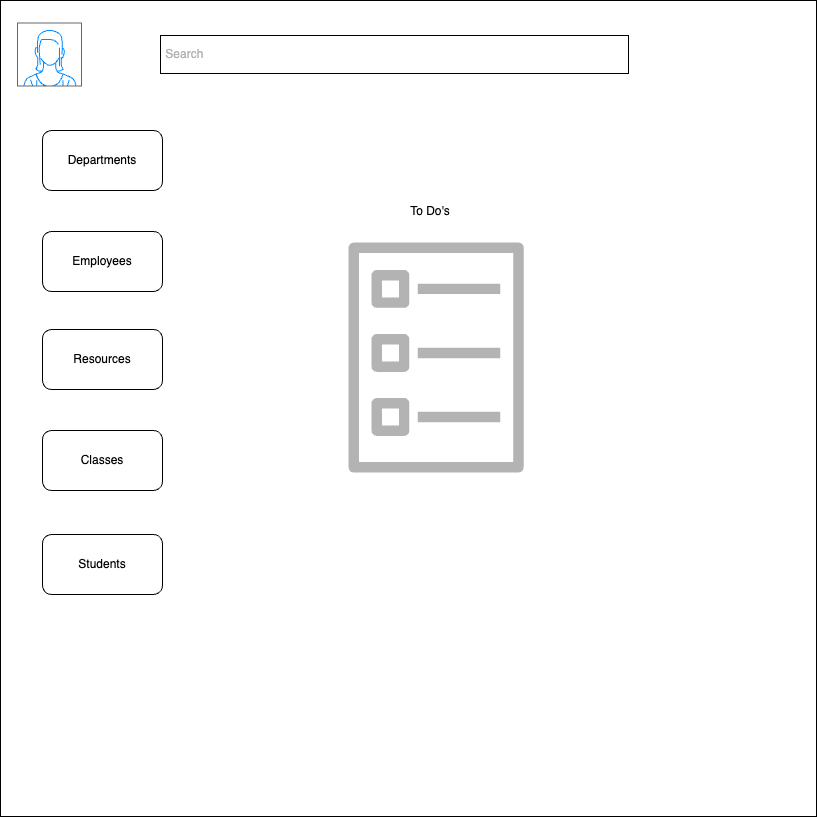

The diagram above was exported from draw.io. Its source (the exported page's mxGraphModel, read from the mxfile embedded in the PNG):
<mxGraphModel dx="863" dy="1121" grid="0" gridSize="10" guides="1" tooltips="1" connect="1" arrows="1" fold="1" page="0" pageScale="1" pageWidth="850" pageHeight="1100" math="0" shadow="0">
  <root>
    <mxCell id="0" />
    <mxCell id="1" parent="0" />
    <mxCell id="tQMuXIStEdkvnsYo-aWA-1" value="" style="whiteSpace=wrap;html=1;aspect=fixed;" parent="1" vertex="1">
      <mxGeometry x="29" y="149" width="816" height="816" as="geometry" />
    </mxCell>
    <mxCell id="PmfufLTCeohsXD9K9Z-r-17" value="Departments" style="rounded=1;whiteSpace=wrap;html=1;" vertex="1" parent="1">
      <mxGeometry x="71" y="279" width="120" height="60" as="geometry" />
    </mxCell>
    <mxCell id="PmfufLTCeohsXD9K9Z-r-18" value="Employees" style="rounded=1;whiteSpace=wrap;html=1;" vertex="1" parent="1">
      <mxGeometry x="71" y="380" width="120" height="60" as="geometry" />
    </mxCell>
    <mxCell id="PmfufLTCeohsXD9K9Z-r-19" value="Resources" style="rounded=1;whiteSpace=wrap;html=1;" vertex="1" parent="1">
      <mxGeometry x="71" y="478" width="120" height="60" as="geometry" />
    </mxCell>
    <mxCell id="PmfufLTCeohsXD9K9Z-r-20" value="Classes" style="rounded=1;whiteSpace=wrap;html=1;" vertex="1" parent="1">
      <mxGeometry x="71" y="579" width="120" height="60" as="geometry" />
    </mxCell>
    <mxCell id="PmfufLTCeohsXD9K9Z-r-21" value="Students" style="rounded=1;whiteSpace=wrap;html=1;" vertex="1" parent="1">
      <mxGeometry x="71" y="683" width="120" height="60" as="geometry" />
    </mxCell>
    <mxCell id="PmfufLTCeohsXD9K9Z-r-22" value="&amp;nbsp;&lt;font color=&quot;#b3b3b3&quot;&gt;Search&lt;/font&gt;" style="rounded=0;whiteSpace=wrap;html=1;align=left;" vertex="1" parent="1">
      <mxGeometry x="189" y="184" width="468" height="38" as="geometry" />
    </mxCell>
    <mxCell id="PmfufLTCeohsXD9K9Z-r-36" value="" style="verticalLabelPosition=bottom;shadow=0;dashed=0;align=center;html=1;verticalAlign=top;strokeWidth=1;shape=mxgraph.mockup.containers.userFemale;strokeColor=#666666;strokeColor2=#008cff;" vertex="1" parent="1">
      <mxGeometry x="46" y="171.5" width="64" height="63" as="geometry" />
    </mxCell>
    <mxCell id="PmfufLTCeohsXD9K9Z-r-38" value="" style="sketch=0;outlineConnect=0;fontColor=#232F3E;gradientColor=none;fillColor=#B3B3B3;strokeColor=none;dashed=0;verticalLabelPosition=bottom;verticalAlign=top;align=center;html=1;fontSize=12;fontStyle=0;aspect=fixed;pointerEvents=1;shape=mxgraph.aws4.ecs_task;" vertex="1" parent="1">
      <mxGeometry x="376" y="391" width="177.29" height="230" as="geometry" />
    </mxCell>
    <mxCell id="PmfufLTCeohsXD9K9Z-r-39" value="To Do's" style="text;html=1;align=center;verticalAlign=middle;whiteSpace=wrap;rounded=0;" vertex="1" parent="1">
      <mxGeometry x="429" y="345" width="60" height="30" as="geometry" />
    </mxCell>
  </root>
</mxGraphModel>